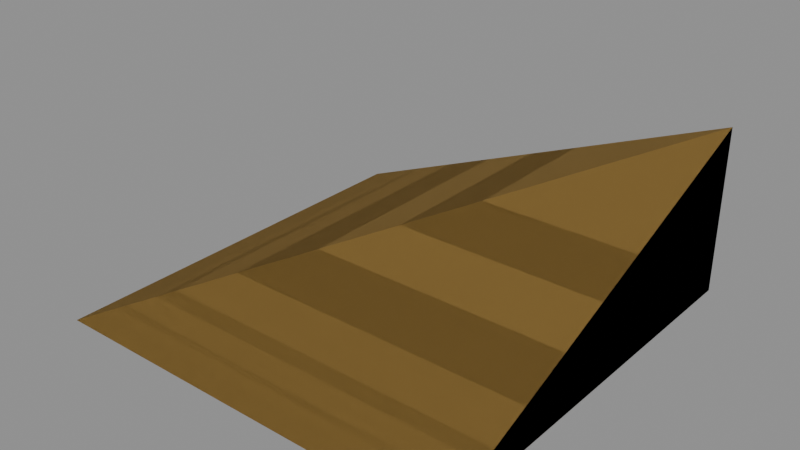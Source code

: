 # Source: BlockTerrainCorner.blend  (saved by Blender 5.1.30; exported with 4.5.12 LTS)
import bpy
from mathutils import Matrix  # noqa: F401  (used for matrix-valued properties, if any)

bpy.ops.wm.read_factory_settings(use_empty=True)
scene = bpy.context.scene
scene.name = 'Scene'

# ---- materials (node trees are filled in below, after node groups)
mat_material_dirt_001 = bpy.data.materials.new('Material.Dirt.001')
mat_material_dirt_001.use_backface_culling_lightprobe_volume = False
mat_material_stone_003 = bpy.data.materials.new('Material.Stone.003')
mat_material_stone_003.use_backface_culling_lightprobe_volume = False
mat_material_grasspart_001 = bpy.data.materials.new('Material.GrassPart.001')
mat_material_grasspart_001.use_backface_culling_lightprobe_volume = False
mat_material_grass_001 = bpy.data.materials.new('Material.Grass.001')
mat_material_grass_001.use_backface_culling_lightprobe_volume = False
mat_material_sand_001 = bpy.data.materials.new('Material.Sand.001')
mat_material_sand_001.use_backface_culling_lightprobe_volume = False

# ---- material node trees
mat_material_dirt_001.use_nodes = True; mat_material_dirt_001.node_tree.nodes.clear()
_N = mat_material_dirt_001.node_tree.nodes; _L = mat_material_dirt_001.node_tree.links
n0 = _N.new('ShaderNodeBsdfPrincipled'); n0.name = 'Principled BSDF'; n0.location = (10, 300)
n0.inputs[0].default_value = (0.06125, 0.02732, 0.016, 1.0)
n0.inputs[1].default_value = 0.6
n0.inputs[2].default_value = 1.0
n1 = _N.new('ShaderNodeOutputMaterial'); n1.name = 'Material Output'; n1.location = (300, 300)
_L.new(n0.outputs[0], n1.inputs[0])
n1.is_active_output = True
mat_material_stone_003.use_nodes = True; mat_material_stone_003.node_tree.nodes.clear()
_N = mat_material_stone_003.node_tree.nodes; _L = mat_material_stone_003.node_tree.links
n0 = _N.new('ShaderNodeBsdfPrincipled'); n0.name = 'Principled BSDF'; n0.location = (10, 300)
n0.inputs[0].default_value = (0.1088, 0.1088, 0.1088, 1.0)
n0.inputs[1].default_value = 0.5
n0.inputs[2].default_value = 1.0
n1 = _N.new('ShaderNodeOutputMaterial'); n1.name = 'Material Output'; n1.location = (300, 300)
_L.new(n0.outputs[0], n1.inputs[0])
n1.is_active_output = True
mat_material_grasspart_001.use_nodes = True; mat_material_grasspart_001.node_tree.nodes.clear()
_N = mat_material_grasspart_001.node_tree.nodes; _L = mat_material_grasspart_001.node_tree.links
n0 = _N.new('ShaderNodeOutputMaterial'); n0.name = 'Material Output'; n0.location = (300, 300)
n1 = _N.new('ShaderNodeBsdfPrincipled'); n1.name = 'Principled BSDF'; n1.location = (10, 300)
n1.inputs[0].default_value = (0.1945, 0.2509, 0.02965, 1.0)
n1.inputs[1].default_value = 0.3
n1.inputs[2].default_value = 1.0
n1.inputs[3].default_value = 1.0
_L.new(n1.outputs[0], n0.inputs[0])
n0.is_active_output = True
mat_material_grass_001.use_nodes = True; mat_material_grass_001.node_tree.nodes.clear()
_N = mat_material_grass_001.node_tree.nodes; _L = mat_material_grass_001.node_tree.links
n0 = _N.new('ShaderNodeOutputMaterial'); n0.name = 'Material Output'; n0.location = (300, 300)
n1 = _N.new('ShaderNodeBsdfPrincipled'); n1.name = 'Principled BSDF'; n1.location = (10, 300)
n1.inputs[0].default_value = (0.1384, 0.1779, 0.02217, 1.0)
n1.inputs[1].default_value = 0.4
n1.inputs[2].default_value = 1.0
n1.inputs[3].default_value = 1.0
_L.new(n1.outputs[0], n0.inputs[0])
n0.is_active_output = True
mat_material_sand_001.use_nodes = True; mat_material_sand_001.node_tree.nodes.clear()
_N = mat_material_sand_001.node_tree.nodes; _L = mat_material_sand_001.node_tree.links
n0 = _N.new('ShaderNodeBsdfPrincipled'); n0.name = 'Principled BSDF'; n0.location = (10, 300)
n0.inputs[0].default_value = (0.4076, 0.2529, 0.06598, 1.0)
n0.inputs[1].default_value = 0.5
n0.inputs[2].default_value = 0.8
n1 = _N.new('ShaderNodeOutputMaterial'); n1.name = 'Material Output'; n1.location = (300, 300)
_L.new(n0.outputs[0], n1.inputs[0])
n1.is_active_output = True

# ---- meshes
me_block_ground_corner_1 = bpy.data.meshes.new('Block Ground Corner 1')
me_block_ground_corner_1.from_pydata([(-0.5, -0.5, -0.2), (-0.5, 0.5, -0.2), (0.5, -0.5, -0.2), (0.5, 0.5, -0.2), (0.5, 0.5, 0.2)], [], [(0, 2, 3, 1), (2, 4, 3), (3, 4, 1), (0, 2, 4), (0, 4, 1)])
me_block_ground_corner_1.polygons.foreach_set('material_index', [1, 1, 1, 0, 0])
me_block_ground_corner_1.materials.append(mat_material_dirt_001)
me_block_ground_corner_1.materials.append(mat_material_stone_003)
me_block_ground_corner_1.update()
me_block_grass_corner_1 = bpy.data.meshes.new('Block Grass Corner 1')
me_block_grass_corner_1.from_pydata([(-0.5, -0.5, -0.2), (-0.5, 0.5, -0.2), (0.5, -0.5, -0.2), (0.5, 0.5, -0.2), (0.5, 0.5, 0.2)], [], [(0, 2, 3, 1), (2, 4, 3), (3, 4, 1), (0, 2, 4), (0, 4, 1)])
me_block_grass_corner_1.polygons.foreach_set('material_index', [0, 0, 0, 1, 1])
me_block_grass_corner_1.materials.append(mat_material_grasspart_001)
me_block_grass_corner_1.materials.append(mat_material_grass_001)
me_block_grass_corner_1.update()
me_block_sand_corner_1 = bpy.data.meshes.new('Block Sand Corner 1')
me_block_sand_corner_1.from_pydata([(-0.5, -0.5, -0.2), (-0.5, 0.5, -0.2), (0.5, -0.5, -0.2), (0.5, 0.5, -0.2), (0.5, 0.5, 0.2)], [], [(0, 2, 3, 1), (2, 4, 3), (3, 4, 1), (0, 2, 4), (0, 4, 1)])
me_block_sand_corner_1.materials.append(mat_material_sand_001)
me_block_sand_corner_1.update()

# ---- objects
ob_block_ground_corner_1 = bpy.data.objects.new('Block Ground Corner 1', me_block_ground_corner_1)
ob_block_grass_corner_1 = bpy.data.objects.new('Block Grass Corner 1', me_block_grass_corner_1)
ob_block_sand_corner_1 = bpy.data.objects.new('Block Sand Corner 1', me_block_sand_corner_1)

# ---- transforms, parenting, visibility, modifiers, constraints
ob_block_ground_corner_1.location = (0.0, 0.0, 0.2)
ob_block_grass_corner_1.location = (0.0, 0.0, 0.2)
ob_block_sand_corner_1.location = (0.0, 0.0, 0.2)

# ---- collection membership
scene.collection.objects.link(ob_block_ground_corner_1)
scene.collection.objects.link(ob_block_grass_corner_1)
scene.collection.objects.link(ob_block_sand_corner_1)

# ---- scene / render settings (as saved in the file)
scene.frame_start = 1; scene.frame_end = 250; scene.frame_set(1)
scene.render.engine = 'BLENDER_EEVEE_NEXT'
scene.render.bake_bias = 0.0
scene.render.bake_samples = 0
scene.cycles.sampling_pattern = 'TABULATED_SOBOL'
scene.eevee.use_volume_custom_range = False
bpy.context.view_layer.update()

# ---- added for rendering (the .blend has no active camera and no usable light): camera, sun + grey world if the file has none
cam_auto = bpy.data.cameras.new('AutoCamera')
cam_auto.lens = 50.0
cam_auto.sensor_width = 36.0
cam_auto.clip_end = 1000.0
ob_auto_camera = bpy.data.objects.new('AutoCamera', cam_auto)
scene.collection.objects.link(ob_auto_camera)
ob_auto_camera.location = (1.3598, -1.63176, 1.28784)
ob_auto_camera.rotation_euler = (1.09748, -7.21219e-08, 0.694738)
scene.camera = ob_auto_camera
light_auto_sun = bpy.data.lights.new('AutoSun', 'SUN')
light_auto_sun.energy = 3.0
light_auto_sun.angle = 0.0523599
ob_auto_sun = bpy.data.objects.new('AutoSun', light_auto_sun)
scene.collection.objects.link(ob_auto_sun)
ob_auto_sun.rotation_euler = (0.872665, 0.174533, 0.523599)
if scene.world is None:
    world_auto = bpy.data.worlds.new('AutoWorld')
    world_auto.color = (0.3, 0.3, 0.3)
    scene.world = world_auto
bpy.context.view_layer.update()
